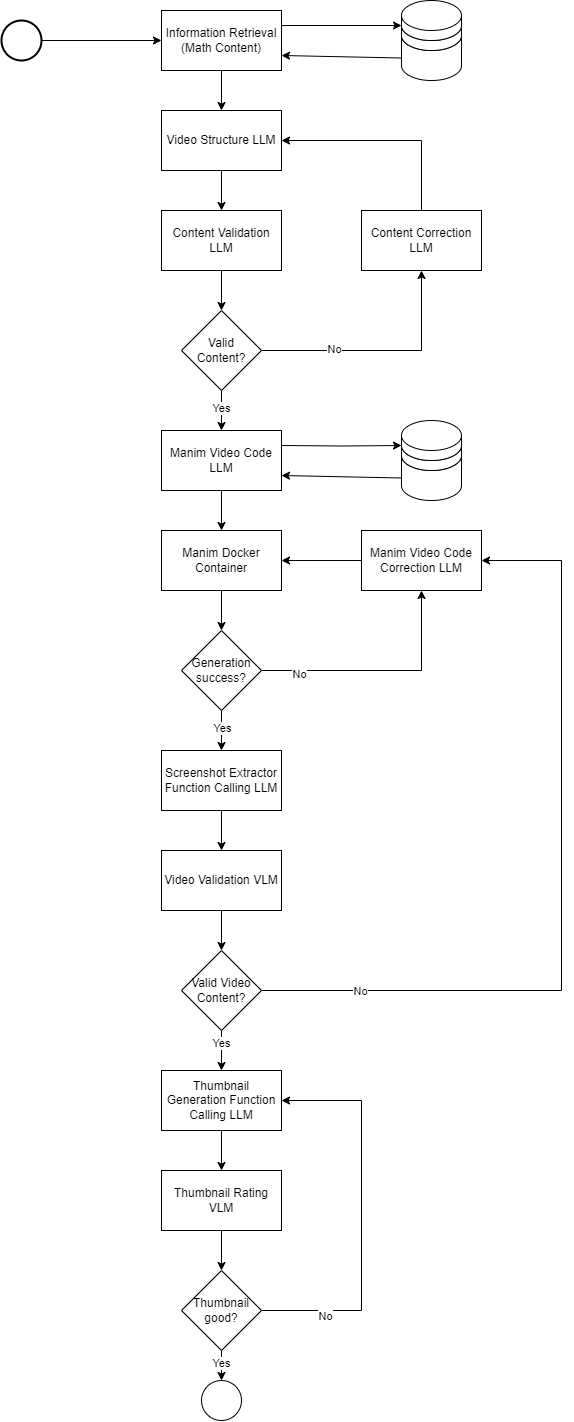

The diagram above was exported from draw.io. Its source (the exported page's mxGraphModel, read from the mxfile embedded in the PNG):
<mxGraphModel dx="5250" dy="3105" grid="1" gridSize="10" guides="1" tooltips="1" connect="1" arrows="1" fold="1" page="1" pageScale="1" pageWidth="827" pageHeight="1169" math="0" shadow="0">
  <root>
    <mxCell id="0" />
    <mxCell id="1" parent="0" />
    <mxCell id="jyCvaQ5jsbjukRzFJi_Y-7" style="edgeStyle=orthogonalEdgeStyle;rounded=0;orthogonalLoop=1;jettySize=auto;html=1;exitX=0;exitY=0;exitDx=0;exitDy=37.5;exitPerimeter=0;entryX=1;entryY=0.75;entryDx=0;entryDy=0;" parent="1" source="jyCvaQ5jsbjukRzFJi_Y-5" target="jyCvaQ5jsbjukRzFJi_Y-2" edge="1">
      <mxGeometry relative="1" as="geometry">
        <Array as="points">
          <mxPoint x="480" y="75" />
        </Array>
      </mxGeometry>
    </mxCell>
    <mxCell id="jyCvaQ5jsbjukRzFJi_Y-5" value="" style="shape=cylinder3;whiteSpace=wrap;html=1;boundedLbl=1;backgroundOutline=1;size=15;" parent="1" vertex="1">
      <mxGeometry x="480" y="40" width="60" height="60" as="geometry" />
    </mxCell>
    <mxCell id="jyCvaQ5jsbjukRzFJi_Y-4" value="" style="shape=cylinder3;whiteSpace=wrap;html=1;boundedLbl=1;backgroundOutline=1;size=15;" parent="1" vertex="1">
      <mxGeometry x="480" y="30" width="60" height="40" as="geometry" />
    </mxCell>
    <mxCell id="jyCvaQ5jsbjukRzFJi_Y-8" style="edgeStyle=orthogonalEdgeStyle;rounded=0;orthogonalLoop=1;jettySize=auto;html=1;exitX=1;exitY=0.5;exitDx=0;exitDy=0;exitPerimeter=0;entryX=0;entryY=0.5;entryDx=0;entryDy=0;" parent="1" source="jyCvaQ5jsbjukRzFJi_Y-1" target="jyCvaQ5jsbjukRzFJi_Y-2" edge="1">
      <mxGeometry relative="1" as="geometry" />
    </mxCell>
    <mxCell id="jyCvaQ5jsbjukRzFJi_Y-1" value="" style="strokeWidth=2;html=1;shape=mxgraph.flowchart.start_2;whiteSpace=wrap;" parent="1" vertex="1">
      <mxGeometry x="80" y="40" width="40" height="40" as="geometry" />
    </mxCell>
    <mxCell id="jyCvaQ5jsbjukRzFJi_Y-10" style="edgeStyle=orthogonalEdgeStyle;rounded=0;orthogonalLoop=1;jettySize=auto;html=1;exitX=0.5;exitY=1;exitDx=0;exitDy=0;entryX=0.5;entryY=0;entryDx=0;entryDy=0;" parent="1" source="jyCvaQ5jsbjukRzFJi_Y-2" target="jyCvaQ5jsbjukRzFJi_Y-9" edge="1">
      <mxGeometry relative="1" as="geometry" />
    </mxCell>
    <mxCell id="jyCvaQ5jsbjukRzFJi_Y-2" value="Information Retrieval (Math Content)" style="rounded=0;whiteSpace=wrap;html=1;" parent="1" vertex="1">
      <mxGeometry x="240" y="30" width="120" height="60" as="geometry" />
    </mxCell>
    <mxCell id="jyCvaQ5jsbjukRzFJi_Y-3" value="" style="shape=cylinder3;whiteSpace=wrap;html=1;boundedLbl=1;backgroundOutline=1;size=15;" parent="1" vertex="1">
      <mxGeometry x="480" y="20" width="60" height="40" as="geometry" />
    </mxCell>
    <mxCell id="jyCvaQ5jsbjukRzFJi_Y-6" style="edgeStyle=orthogonalEdgeStyle;rounded=0;orthogonalLoop=1;jettySize=auto;html=1;exitX=1;exitY=0.25;exitDx=0;exitDy=0;entryX=0;entryY=1;entryDx=0;entryDy=-15;entryPerimeter=0;" parent="1" source="jyCvaQ5jsbjukRzFJi_Y-2" target="jyCvaQ5jsbjukRzFJi_Y-3" edge="1">
      <mxGeometry relative="1" as="geometry" />
    </mxCell>
    <mxCell id="jyCvaQ5jsbjukRzFJi_Y-12" style="edgeStyle=orthogonalEdgeStyle;rounded=0;orthogonalLoop=1;jettySize=auto;html=1;exitX=0.5;exitY=1;exitDx=0;exitDy=0;entryX=0.5;entryY=0;entryDx=0;entryDy=0;" parent="1" source="jyCvaQ5jsbjukRzFJi_Y-9" target="jyCvaQ5jsbjukRzFJi_Y-11" edge="1">
      <mxGeometry relative="1" as="geometry" />
    </mxCell>
    <mxCell id="jyCvaQ5jsbjukRzFJi_Y-9" value="Video Structure LLM" style="rounded=0;whiteSpace=wrap;html=1;" parent="1" vertex="1">
      <mxGeometry x="240" y="130" width="120" height="60" as="geometry" />
    </mxCell>
    <mxCell id="jyCvaQ5jsbjukRzFJi_Y-17" style="edgeStyle=orthogonalEdgeStyle;rounded=0;orthogonalLoop=1;jettySize=auto;html=1;exitX=0.5;exitY=1;exitDx=0;exitDy=0;entryX=0.5;entryY=0;entryDx=0;entryDy=0;" parent="1" source="jyCvaQ5jsbjukRzFJi_Y-11" target="jyCvaQ5jsbjukRzFJi_Y-16" edge="1">
      <mxGeometry relative="1" as="geometry" />
    </mxCell>
    <mxCell id="jyCvaQ5jsbjukRzFJi_Y-11" value="Content Validation LLM" style="rounded=0;whiteSpace=wrap;html=1;" parent="1" vertex="1">
      <mxGeometry x="240" y="230" width="120" height="60" as="geometry" />
    </mxCell>
    <mxCell id="jyCvaQ5jsbjukRzFJi_Y-24" style="edgeStyle=orthogonalEdgeStyle;rounded=0;orthogonalLoop=1;jettySize=auto;html=1;exitX=0.5;exitY=1;exitDx=0;exitDy=0;entryX=0.5;entryY=0;entryDx=0;entryDy=0;" parent="1" source="jyCvaQ5jsbjukRzFJi_Y-13" target="jyCvaQ5jsbjukRzFJi_Y-15" edge="1">
      <mxGeometry relative="1" as="geometry" />
    </mxCell>
    <mxCell id="jyCvaQ5jsbjukRzFJi_Y-13" value="Manim Video Code LLM" style="rounded=0;whiteSpace=wrap;html=1;" parent="1" vertex="1">
      <mxGeometry x="240" y="450" width="120" height="60" as="geometry" />
    </mxCell>
    <mxCell id="jyCvaQ5jsbjukRzFJi_Y-28" style="edgeStyle=orthogonalEdgeStyle;rounded=0;orthogonalLoop=1;jettySize=auto;html=1;exitX=0.5;exitY=1;exitDx=0;exitDy=0;entryX=0.5;entryY=0;entryDx=0;entryDy=0;" parent="1" source="jyCvaQ5jsbjukRzFJi_Y-15" target="jyCvaQ5jsbjukRzFJi_Y-25" edge="1">
      <mxGeometry relative="1" as="geometry" />
    </mxCell>
    <mxCell id="jyCvaQ5jsbjukRzFJi_Y-15" value="Manim Docker Container" style="rounded=0;whiteSpace=wrap;html=1;" parent="1" vertex="1">
      <mxGeometry x="240" y="550" width="120" height="60" as="geometry" />
    </mxCell>
    <mxCell id="jyCvaQ5jsbjukRzFJi_Y-19" style="edgeStyle=orthogonalEdgeStyle;rounded=0;orthogonalLoop=1;jettySize=auto;html=1;exitX=1;exitY=0.5;exitDx=0;exitDy=0;entryX=0.5;entryY=1;entryDx=0;entryDy=0;" parent="1" source="jyCvaQ5jsbjukRzFJi_Y-16" target="jyCvaQ5jsbjukRzFJi_Y-18" edge="1">
      <mxGeometry relative="1" as="geometry" />
    </mxCell>
    <mxCell id="jyCvaQ5jsbjukRzFJi_Y-21" value="No" style="edgeLabel;html=1;align=center;verticalAlign=middle;resizable=0;points=[];" parent="jyCvaQ5jsbjukRzFJi_Y-19" vertex="1" connectable="0">
      <mxGeometry x="-0.425" y="4" relative="1" as="geometry">
        <mxPoint as="offset" />
      </mxGeometry>
    </mxCell>
    <mxCell id="jyCvaQ5jsbjukRzFJi_Y-22" style="edgeStyle=orthogonalEdgeStyle;rounded=0;orthogonalLoop=1;jettySize=auto;html=1;exitX=0.5;exitY=1;exitDx=0;exitDy=0;entryX=0.5;entryY=0;entryDx=0;entryDy=0;" parent="1" source="jyCvaQ5jsbjukRzFJi_Y-16" target="jyCvaQ5jsbjukRzFJi_Y-13" edge="1">
      <mxGeometry relative="1" as="geometry" />
    </mxCell>
    <mxCell id="jyCvaQ5jsbjukRzFJi_Y-23" value="Yes" style="edgeLabel;html=1;align=center;verticalAlign=middle;resizable=0;points=[];" parent="jyCvaQ5jsbjukRzFJi_Y-22" vertex="1" connectable="0">
      <mxGeometry x="-0.25" y="-2" relative="1" as="geometry">
        <mxPoint as="offset" />
      </mxGeometry>
    </mxCell>
    <mxCell id="jyCvaQ5jsbjukRzFJi_Y-16" value="Valid&lt;br&gt;Content?" style="rhombus;whiteSpace=wrap;html=1;" parent="1" vertex="1">
      <mxGeometry x="260" y="330" width="80" height="80" as="geometry" />
    </mxCell>
    <mxCell id="jyCvaQ5jsbjukRzFJi_Y-20" style="edgeStyle=orthogonalEdgeStyle;rounded=0;orthogonalLoop=1;jettySize=auto;html=1;exitX=0.5;exitY=0;exitDx=0;exitDy=0;entryX=1;entryY=0.5;entryDx=0;entryDy=0;" parent="1" source="jyCvaQ5jsbjukRzFJi_Y-18" target="jyCvaQ5jsbjukRzFJi_Y-9" edge="1">
      <mxGeometry relative="1" as="geometry" />
    </mxCell>
    <mxCell id="jyCvaQ5jsbjukRzFJi_Y-18" value="Content Correction LLM" style="rounded=0;whiteSpace=wrap;html=1;" parent="1" vertex="1">
      <mxGeometry x="440" y="230" width="120" height="60" as="geometry" />
    </mxCell>
    <mxCell id="jyCvaQ5jsbjukRzFJi_Y-29" style="edgeStyle=orthogonalEdgeStyle;rounded=0;orthogonalLoop=1;jettySize=auto;html=1;exitX=1;exitY=0.5;exitDx=0;exitDy=0;entryX=0.5;entryY=1;entryDx=0;entryDy=0;" parent="1" source="jyCvaQ5jsbjukRzFJi_Y-25" target="jyCvaQ5jsbjukRzFJi_Y-27" edge="1">
      <mxGeometry relative="1" as="geometry" />
    </mxCell>
    <mxCell id="jyCvaQ5jsbjukRzFJi_Y-31" value="No" style="edgeLabel;html=1;align=center;verticalAlign=middle;resizable=0;points=[];" parent="jyCvaQ5jsbjukRzFJi_Y-29" vertex="1" connectable="0">
      <mxGeometry x="-0.7017" y="-2" relative="1" as="geometry">
        <mxPoint as="offset" />
      </mxGeometry>
    </mxCell>
    <mxCell id="jyCvaQ5jsbjukRzFJi_Y-33" style="edgeStyle=orthogonalEdgeStyle;rounded=0;orthogonalLoop=1;jettySize=auto;html=1;exitX=0.5;exitY=1;exitDx=0;exitDy=0;" parent="1" source="jyCvaQ5jsbjukRzFJi_Y-25" target="jyCvaQ5jsbjukRzFJi_Y-32" edge="1">
      <mxGeometry relative="1" as="geometry" />
    </mxCell>
    <mxCell id="9M2878nkrpjniuFlxApl-15" value="Yes" style="edgeLabel;html=1;align=center;verticalAlign=middle;resizable=0;points=[];" vertex="1" connectable="0" parent="jyCvaQ5jsbjukRzFJi_Y-33">
      <mxGeometry x="-0.34" y="-1" relative="1" as="geometry">
        <mxPoint as="offset" />
      </mxGeometry>
    </mxCell>
    <mxCell id="jyCvaQ5jsbjukRzFJi_Y-25" value="Generation success?" style="rhombus;whiteSpace=wrap;html=1;" parent="1" vertex="1">
      <mxGeometry x="260" y="650" width="80" height="80" as="geometry" />
    </mxCell>
    <mxCell id="jyCvaQ5jsbjukRzFJi_Y-30" style="edgeStyle=orthogonalEdgeStyle;rounded=0;orthogonalLoop=1;jettySize=auto;html=1;exitX=0;exitY=0.5;exitDx=0;exitDy=0;entryX=1;entryY=0.5;entryDx=0;entryDy=0;" parent="1" source="jyCvaQ5jsbjukRzFJi_Y-27" target="jyCvaQ5jsbjukRzFJi_Y-15" edge="1">
      <mxGeometry relative="1" as="geometry" />
    </mxCell>
    <mxCell id="jyCvaQ5jsbjukRzFJi_Y-27" value="Manim Video Code Correction LLM" style="rounded=0;whiteSpace=wrap;html=1;" parent="1" vertex="1">
      <mxGeometry x="440" y="550" width="120" height="60" as="geometry" />
    </mxCell>
    <mxCell id="jyCvaQ5jsbjukRzFJi_Y-35" style="edgeStyle=orthogonalEdgeStyle;rounded=0;orthogonalLoop=1;jettySize=auto;html=1;exitX=0.5;exitY=1;exitDx=0;exitDy=0;entryX=0.5;entryY=0;entryDx=0;entryDy=0;" parent="1" source="jyCvaQ5jsbjukRzFJi_Y-32" target="jyCvaQ5jsbjukRzFJi_Y-34" edge="1">
      <mxGeometry relative="1" as="geometry" />
    </mxCell>
    <mxCell id="jyCvaQ5jsbjukRzFJi_Y-32" value="Screenshot Extractor Function Calling LLM" style="rounded=0;whiteSpace=wrap;html=1;" parent="1" vertex="1">
      <mxGeometry x="240" y="770" width="120" height="60" as="geometry" />
    </mxCell>
    <mxCell id="jyCvaQ5jsbjukRzFJi_Y-37" style="edgeStyle=orthogonalEdgeStyle;rounded=0;orthogonalLoop=1;jettySize=auto;html=1;exitX=0.5;exitY=1;exitDx=0;exitDy=0;entryX=0.5;entryY=0;entryDx=0;entryDy=0;" parent="1" source="jyCvaQ5jsbjukRzFJi_Y-34" target="jyCvaQ5jsbjukRzFJi_Y-36" edge="1">
      <mxGeometry relative="1" as="geometry" />
    </mxCell>
    <mxCell id="jyCvaQ5jsbjukRzFJi_Y-34" value="Video Validation VLM" style="rounded=0;whiteSpace=wrap;html=1;" parent="1" vertex="1">
      <mxGeometry x="240" y="870" width="120" height="60" as="geometry" />
    </mxCell>
    <mxCell id="jyCvaQ5jsbjukRzFJi_Y-40" style="edgeStyle=orthogonalEdgeStyle;rounded=0;orthogonalLoop=1;jettySize=auto;html=1;exitX=0.5;exitY=1;exitDx=0;exitDy=0;entryX=0.5;entryY=0;entryDx=0;entryDy=0;" parent="1" source="jyCvaQ5jsbjukRzFJi_Y-36" target="jyCvaQ5jsbjukRzFJi_Y-39" edge="1">
      <mxGeometry relative="1" as="geometry" />
    </mxCell>
    <mxCell id="jyCvaQ5jsbjukRzFJi_Y-43" value="Yes" style="edgeLabel;html=1;align=center;verticalAlign=middle;resizable=0;points=[];" parent="jyCvaQ5jsbjukRzFJi_Y-40" vertex="1" connectable="0">
      <mxGeometry x="-0.4853" y="-2" relative="1" as="geometry">
        <mxPoint as="offset" />
      </mxGeometry>
    </mxCell>
    <mxCell id="jyCvaQ5jsbjukRzFJi_Y-44" style="edgeStyle=orthogonalEdgeStyle;rounded=0;orthogonalLoop=1;jettySize=auto;html=1;exitX=1;exitY=0.5;exitDx=0;exitDy=0;entryX=1;entryY=0.5;entryDx=0;entryDy=0;" parent="1" source="jyCvaQ5jsbjukRzFJi_Y-36" target="jyCvaQ5jsbjukRzFJi_Y-27" edge="1">
      <mxGeometry relative="1" as="geometry">
        <Array as="points">
          <mxPoint x="640" y="1010" />
          <mxPoint x="640" y="580" />
        </Array>
      </mxGeometry>
    </mxCell>
    <mxCell id="jyCvaQ5jsbjukRzFJi_Y-45" value="No" style="edgeLabel;html=1;align=center;verticalAlign=middle;resizable=0;points=[];" parent="jyCvaQ5jsbjukRzFJi_Y-44" vertex="1" connectable="0">
      <mxGeometry x="-0.7634" y="1" relative="1" as="geometry">
        <mxPoint x="1" as="offset" />
      </mxGeometry>
    </mxCell>
    <mxCell id="jyCvaQ5jsbjukRzFJi_Y-36" value="Valid Video Content?" style="rhombus;whiteSpace=wrap;html=1;" parent="1" vertex="1">
      <mxGeometry x="260" y="970" width="80" height="80" as="geometry" />
    </mxCell>
    <mxCell id="9M2878nkrpjniuFlxApl-8" style="edgeStyle=orthogonalEdgeStyle;rounded=0;orthogonalLoop=1;jettySize=auto;html=1;exitX=0.5;exitY=1;exitDx=0;exitDy=0;entryX=0.5;entryY=0;entryDx=0;entryDy=0;" edge="1" parent="1" source="jyCvaQ5jsbjukRzFJi_Y-39" target="9M2878nkrpjniuFlxApl-1">
      <mxGeometry relative="1" as="geometry" />
    </mxCell>
    <mxCell id="jyCvaQ5jsbjukRzFJi_Y-39" value="Thumbnail Generation Function Calling LLM" style="rounded=0;whiteSpace=wrap;html=1;" parent="1" vertex="1">
      <mxGeometry x="240" y="1090" width="120" height="60" as="geometry" />
    </mxCell>
    <mxCell id="jyCvaQ5jsbjukRzFJi_Y-42" value="" style="ellipse;whiteSpace=wrap;html=1;aspect=fixed;" parent="1" vertex="1">
      <mxGeometry x="280" y="1400" width="40" height="40" as="geometry" />
    </mxCell>
    <mxCell id="bod7YKbSBgCyAcrjqQXt-1" style="edgeStyle=orthogonalEdgeStyle;rounded=0;orthogonalLoop=1;jettySize=auto;html=1;exitX=0;exitY=0;exitDx=0;exitDy=37.5;exitPerimeter=0;entryX=1;entryY=0.75;entryDx=0;entryDy=0;" parent="1" source="bod7YKbSBgCyAcrjqQXt-2" edge="1">
      <mxGeometry relative="1" as="geometry">
        <Array as="points">
          <mxPoint x="480" y="495" />
        </Array>
        <mxPoint x="360" y="495" as="targetPoint" />
      </mxGeometry>
    </mxCell>
    <mxCell id="bod7YKbSBgCyAcrjqQXt-2" value="" style="shape=cylinder3;whiteSpace=wrap;html=1;boundedLbl=1;backgroundOutline=1;size=15;" parent="1" vertex="1">
      <mxGeometry x="480" y="460" width="60" height="60" as="geometry" />
    </mxCell>
    <mxCell id="bod7YKbSBgCyAcrjqQXt-3" value="" style="shape=cylinder3;whiteSpace=wrap;html=1;boundedLbl=1;backgroundOutline=1;size=15;" parent="1" vertex="1">
      <mxGeometry x="480" y="450" width="60" height="40" as="geometry" />
    </mxCell>
    <mxCell id="bod7YKbSBgCyAcrjqQXt-4" value="" style="shape=cylinder3;whiteSpace=wrap;html=1;boundedLbl=1;backgroundOutline=1;size=15;" parent="1" vertex="1">
      <mxGeometry x="480" y="440" width="60" height="40" as="geometry" />
    </mxCell>
    <mxCell id="bod7YKbSBgCyAcrjqQXt-5" style="edgeStyle=orthogonalEdgeStyle;rounded=0;orthogonalLoop=1;jettySize=auto;html=1;exitX=1;exitY=0.25;exitDx=0;exitDy=0;entryX=0;entryY=1;entryDx=0;entryDy=-15;entryPerimeter=0;" parent="1" target="bod7YKbSBgCyAcrjqQXt-4" edge="1">
      <mxGeometry relative="1" as="geometry">
        <mxPoint x="360" y="465" as="sourcePoint" />
      </mxGeometry>
    </mxCell>
    <mxCell id="9M2878nkrpjniuFlxApl-9" style="edgeStyle=orthogonalEdgeStyle;rounded=0;orthogonalLoop=1;jettySize=auto;html=1;exitX=0.5;exitY=1;exitDx=0;exitDy=0;entryX=0.5;entryY=0;entryDx=0;entryDy=0;" edge="1" parent="1" source="9M2878nkrpjniuFlxApl-1" target="9M2878nkrpjniuFlxApl-2">
      <mxGeometry relative="1" as="geometry" />
    </mxCell>
    <mxCell id="9M2878nkrpjniuFlxApl-1" value="Thumbnail Rating VLM" style="rounded=0;whiteSpace=wrap;html=1;" vertex="1" parent="1">
      <mxGeometry x="240" y="1190" width="120" height="60" as="geometry" />
    </mxCell>
    <mxCell id="9M2878nkrpjniuFlxApl-7" style="edgeStyle=orthogonalEdgeStyle;rounded=0;orthogonalLoop=1;jettySize=auto;html=1;exitX=0.5;exitY=1;exitDx=0;exitDy=0;entryX=0.5;entryY=0;entryDx=0;entryDy=0;" edge="1" parent="1" source="9M2878nkrpjniuFlxApl-2" target="jyCvaQ5jsbjukRzFJi_Y-42">
      <mxGeometry relative="1" as="geometry" />
    </mxCell>
    <mxCell id="9M2878nkrpjniuFlxApl-10" value="Yes" style="edgeLabel;html=1;align=center;verticalAlign=middle;resizable=0;points=[];" vertex="1" connectable="0" parent="9M2878nkrpjniuFlxApl-7">
      <mxGeometry x="-0.35" y="-2" relative="1" as="geometry">
        <mxPoint as="offset" />
      </mxGeometry>
    </mxCell>
    <mxCell id="9M2878nkrpjniuFlxApl-13" style="edgeStyle=orthogonalEdgeStyle;rounded=0;orthogonalLoop=1;jettySize=auto;html=1;exitX=1;exitY=0.5;exitDx=0;exitDy=0;entryX=1;entryY=0.5;entryDx=0;entryDy=0;" edge="1" parent="1" source="9M2878nkrpjniuFlxApl-2" target="jyCvaQ5jsbjukRzFJi_Y-39">
      <mxGeometry relative="1" as="geometry">
        <Array as="points">
          <mxPoint x="440" y="1330" />
          <mxPoint x="440" y="1120" />
        </Array>
      </mxGeometry>
    </mxCell>
    <mxCell id="9M2878nkrpjniuFlxApl-14" value="No" style="edgeLabel;html=1;align=center;verticalAlign=middle;resizable=0;points=[];" vertex="1" connectable="0" parent="9M2878nkrpjniuFlxApl-13">
      <mxGeometry x="-0.6896" y="-3" relative="1" as="geometry">
        <mxPoint x="1" as="offset" />
      </mxGeometry>
    </mxCell>
    <mxCell id="9M2878nkrpjniuFlxApl-2" value="Thumbnail&lt;br&gt;good?" style="rhombus;whiteSpace=wrap;html=1;" vertex="1" parent="1">
      <mxGeometry x="260" y="1290" width="80" height="80" as="geometry" />
    </mxCell>
  </root>
</mxGraphModel>